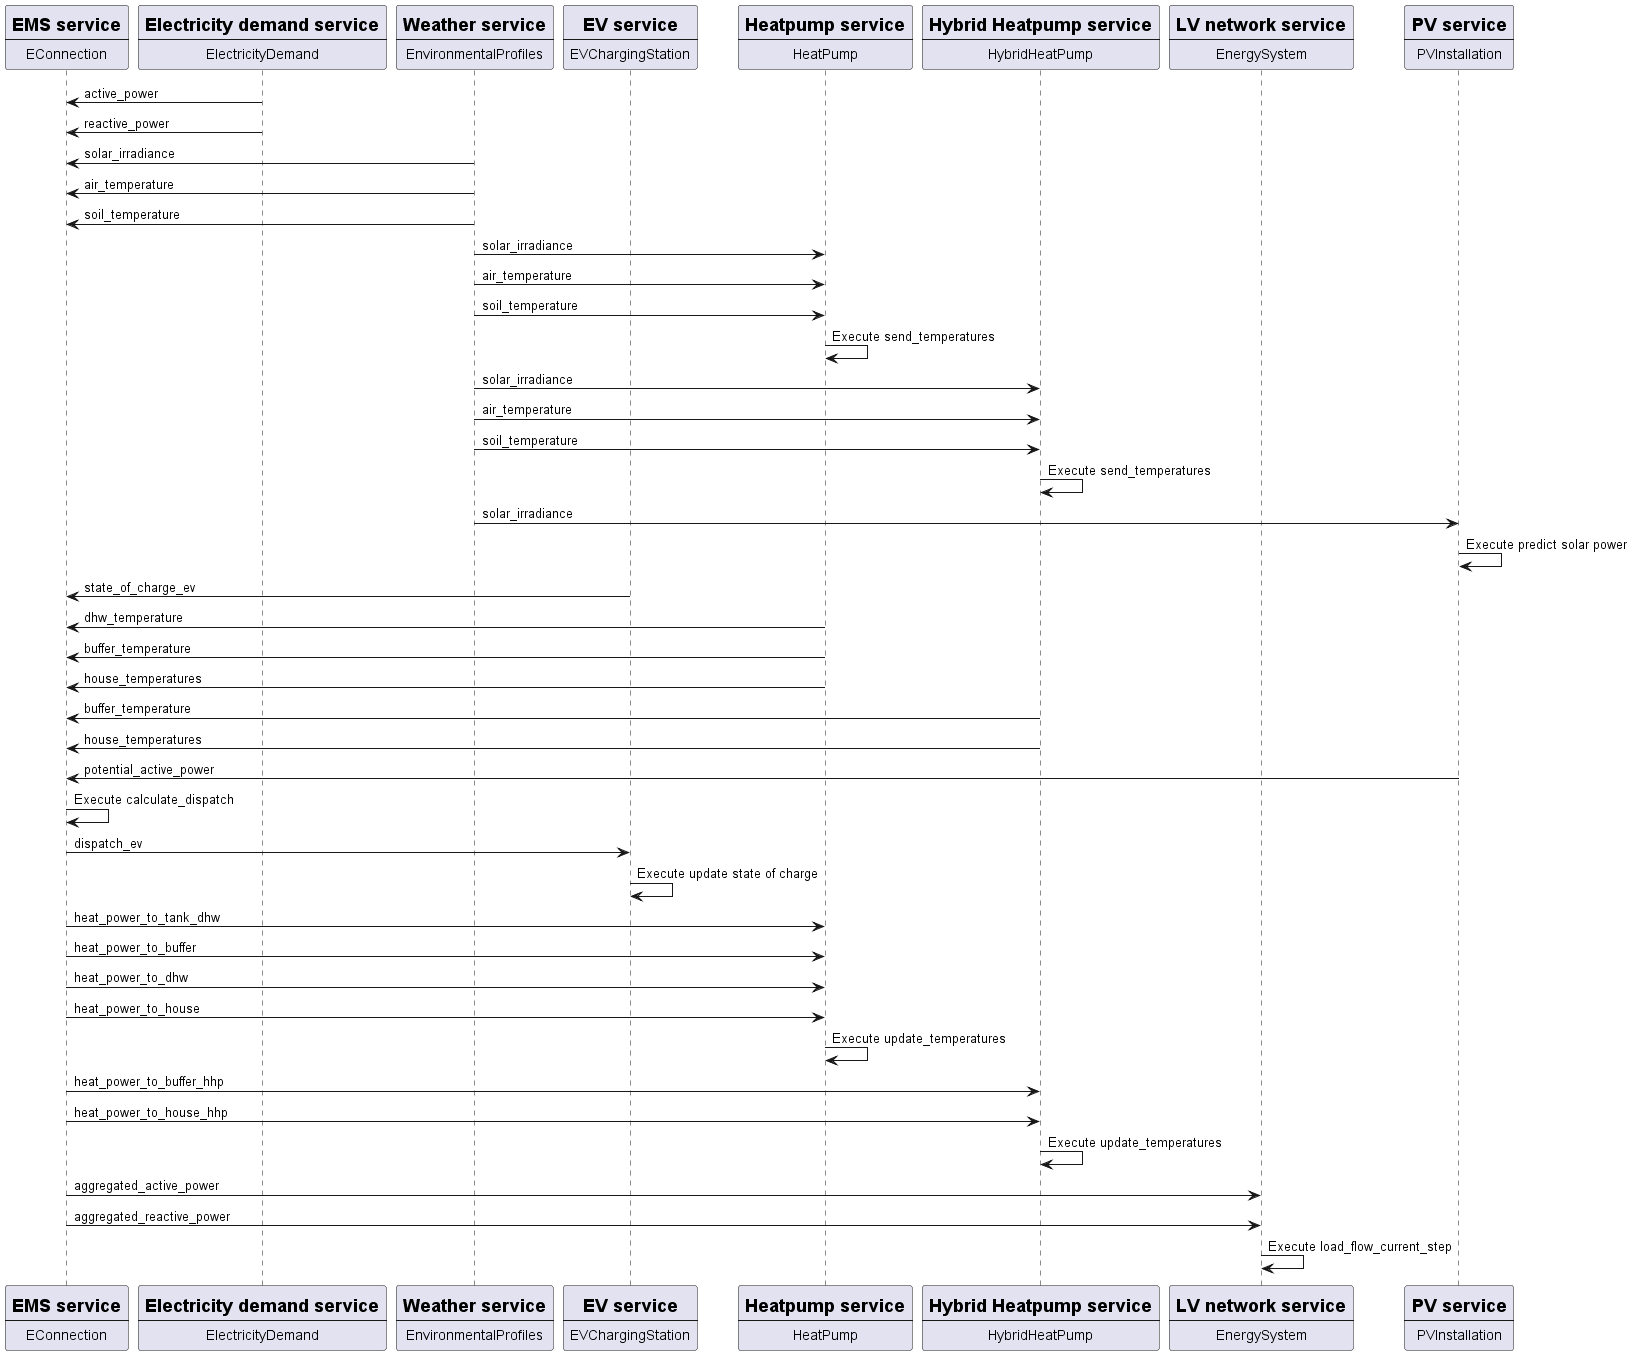

The diagram above was rendered by PlantUML. Its source (embedded in the PNG):
@startuml
participant EConnection [
= EMS service
----
EConnection
]
participant ElectricityDemand [
= Electricity demand service
----
ElectricityDemand
]
participant EnvironmentalProfiles [
= Weather service
----
EnvironmentalProfiles
]
participant EVChargingStation [
= EV service
----
EVChargingStation
]
participant HeatPump [
= Heatpump service
----
HeatPump
]
participant HybridHeatPump [
= Hybrid Heatpump service
----
HybridHeatPump
]
participant EnergySystem [
= LV network service
----
EnergySystem
]
participant PVInstallation [
= PV service
----
PVInstallation
]
ElectricityDemand -> EConnection : active_power
ElectricityDemand -> EConnection : reactive_power
EnvironmentalProfiles -> EConnection : solar_irradiance
EnvironmentalProfiles -> EConnection : air_temperature
EnvironmentalProfiles -> EConnection : soil_temperature
EnvironmentalProfiles -> HeatPump : solar_irradiance
EnvironmentalProfiles -> HeatPump : air_temperature
EnvironmentalProfiles -> HeatPump : soil_temperature
HeatPump -> HeatPump : Execute send_temperatures
EnvironmentalProfiles -> HybridHeatPump : solar_irradiance
EnvironmentalProfiles -> HybridHeatPump : air_temperature
EnvironmentalProfiles -> HybridHeatPump : soil_temperature
HybridHeatPump -> HybridHeatPump : Execute send_temperatures
EnvironmentalProfiles -> PVInstallation : solar_irradiance
PVInstallation -> PVInstallation : Execute predict solar power
EVChargingStation -> EConnection : state_of_charge_ev
HeatPump -> EConnection : dhw_temperature
HeatPump -> EConnection : buffer_temperature
HeatPump -> EConnection : house_temperatures
HybridHeatPump -> EConnection : buffer_temperature
HybridHeatPump -> EConnection : house_temperatures
PVInstallation -> EConnection : potential_active_power
EConnection -> EConnection : Execute calculate_dispatch
EConnection -> EVChargingStation : dispatch_ev
EVChargingStation -> EVChargingStation : Execute update state of charge
EConnection -> HeatPump : heat_power_to_tank_dhw
EConnection -> HeatPump : heat_power_to_buffer
EConnection -> HeatPump : heat_power_to_dhw
EConnection -> HeatPump : heat_power_to_house
HeatPump -> HeatPump : Execute update_temperatures
EConnection -> HybridHeatPump : heat_power_to_buffer_hhp
EConnection -> HybridHeatPump : heat_power_to_house_hhp
HybridHeatPump -> HybridHeatPump : Execute update_temperatures
EConnection -> EnergySystem : aggregated_active_power
EConnection -> EnergySystem : aggregated_reactive_power
EnergySystem -> EnergySystem : Execute load_flow_current_step
@enduml